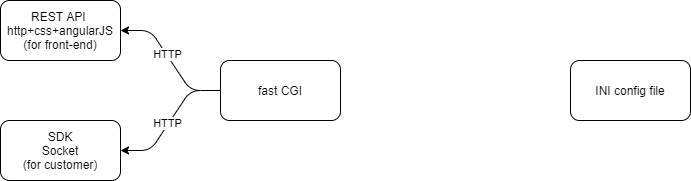

The diagram above was exported from draw.io. Its source (the exported page's mxGraphModel, read from the mxfile embedded in the PNG):
<mxGraphModel dx="805" dy="446" grid="1" gridSize="10" guides="1" tooltips="1" connect="1" arrows="1" fold="1" page="1" pageScale="1" pageWidth="827" pageHeight="1169" math="0" shadow="0">
  <root>
    <mxCell id="0" />
    <mxCell id="1" parent="0" />
    <mxCell id="3" value="fast CGI" style="rounded=1;whiteSpace=wrap;html=1;" parent="1" vertex="1">
      <mxGeometry x="380" y="290" width="120" height="60" as="geometry" />
    </mxCell>
    <mxCell id="4" value="&lt;div style=&quot;&quot;&gt;&lt;span style=&quot;background-color: initial;&quot;&gt;REST API&amp;nbsp;&lt;/span&gt;&lt;/div&gt;&lt;div style=&quot;&quot;&gt;&lt;span style=&quot;background-color: initial;&quot;&gt;http+css+angularJS&lt;/span&gt;&lt;/div&gt;&lt;div style=&quot;&quot;&gt;&lt;span style=&quot;background-color: initial;&quot;&gt;(for front-end)&lt;/span&gt;&lt;/div&gt;" style="rounded=1;whiteSpace=wrap;html=1;align=center;" parent="1" vertex="1">
      <mxGeometry x="160" y="230" width="120" height="60" as="geometry" />
    </mxCell>
    <mxCell id="8" value="SDK&lt;br&gt;Socket&lt;br&gt;(for customer)" style="rounded=1;whiteSpace=wrap;html=1;" parent="1" vertex="1">
      <mxGeometry x="160" y="350" width="120" height="60" as="geometry" />
    </mxCell>
    <mxCell id="9" value="" style="endArrow=classic;html=1;edgeStyle=entityRelationEdgeStyle;exitX=0;exitY=0.5;exitDx=0;exitDy=0;" parent="1" source="3" target="8" edge="1">
      <mxGeometry width="50" height="50" relative="1" as="geometry">
        <mxPoint x="190" y="360" as="sourcePoint" />
        <mxPoint x="420" y="300" as="targetPoint" />
      </mxGeometry>
    </mxCell>
    <mxCell id="11" value="HTTP" style="edgeLabel;html=1;align=center;verticalAlign=middle;resizable=0;points=[];" parent="9" vertex="1" connectable="0">
      <mxGeometry x="0.0631" y="-1" relative="1" as="geometry">
        <mxPoint as="offset" />
      </mxGeometry>
    </mxCell>
    <mxCell id="10" value="" style="endArrow=classic;html=1;edgeStyle=entityRelationEdgeStyle;exitX=0;exitY=0.5;exitDx=0;exitDy=0;entryX=1;entryY=0.5;entryDx=0;entryDy=0;" parent="1" source="3" target="4" edge="1">
      <mxGeometry width="50" height="50" relative="1" as="geometry">
        <mxPoint x="190" y="360" as="sourcePoint" />
        <mxPoint x="240" y="310" as="targetPoint" />
      </mxGeometry>
    </mxCell>
    <mxCell id="12" value="HTTP" style="edgeLabel;html=1;align=center;verticalAlign=middle;resizable=0;points=[];" parent="10" vertex="1" connectable="0">
      <mxGeometry x="0.0886" relative="1" as="geometry">
        <mxPoint y="-1" as="offset" />
      </mxGeometry>
    </mxCell>
    <mxCell id="13" value="INI config file" style="rounded=1;whiteSpace=wrap;html=1;" parent="1" vertex="1">
      <mxGeometry x="730" y="290" width="120" height="60" as="geometry" />
    </mxCell>
  </root>
</mxGraphModel>